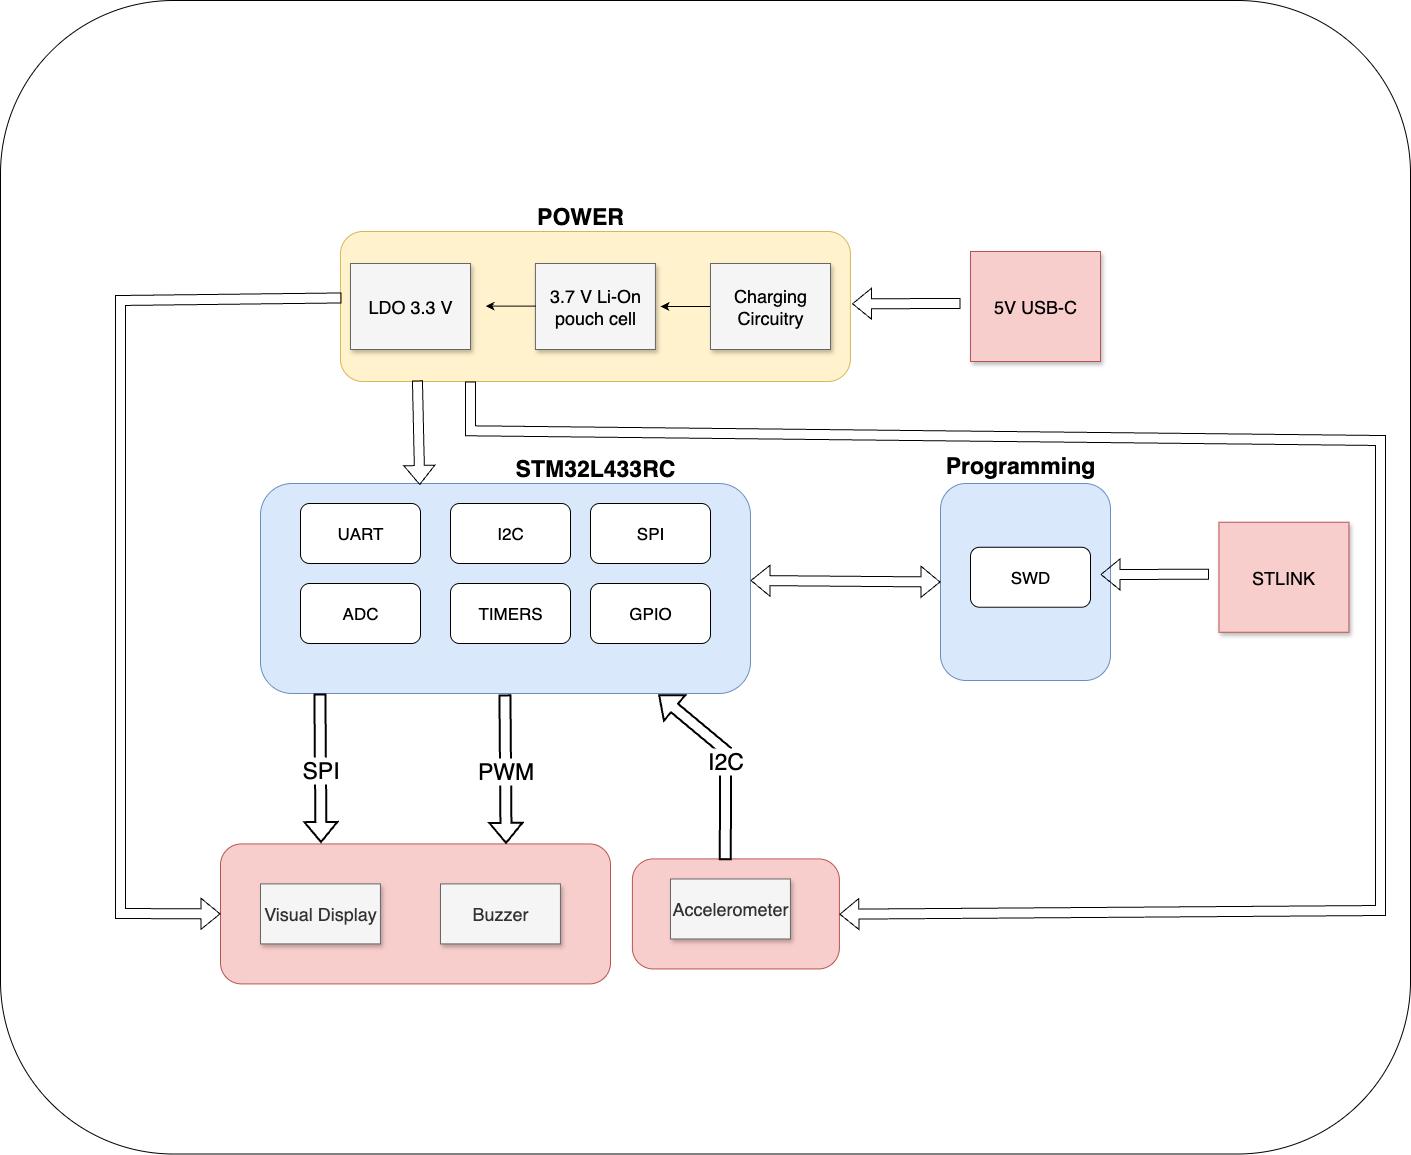

The diagram above was exported from draw.io. Its source (the exported page's mxGraphModel, read from the mxfile embedded in the PNG):
<mxGraphModel dx="2072" dy="1320" grid="1" gridSize="10" guides="1" tooltips="1" connect="1" arrows="1" fold="1" page="1" pageScale="1" pageWidth="850" pageHeight="1100" math="0" shadow="0">
  <root>
    <mxCell id="0" />
    <mxCell id="1" parent="0" />
    <mxCell id="X32Z_OJ9ixrD31oqLbmV-1" value="" style="rounded=1;whiteSpace=wrap;html=1;movable=1;resizable=1;rotatable=1;deletable=1;editable=1;locked=0;connectable=1;" parent="1" vertex="1">
      <mxGeometry x="540" y="490" width="1410" height="1153.5" as="geometry" />
    </mxCell>
    <mxCell id="X32Z_OJ9ixrD31oqLbmV-2" value="" style="rounded=1;whiteSpace=wrap;html=1;fillColor=#f8cecc;strokeColor=#b85450;rotation=90;arcSize=19;" parent="1" vertex="1">
      <mxGeometry x="1220.3600000000004" y="1299.91" width="110.05" height="207" as="geometry" />
    </mxCell>
    <mxCell id="X32Z_OJ9ixrD31oqLbmV-3" value="" style="rounded=1;whiteSpace=wrap;html=1;fillColor=#fff2cc;strokeColor=#d6b656;" parent="1" vertex="1">
      <mxGeometry x="879.9299999999998" y="721" width="510" height="150" as="geometry" />
    </mxCell>
    <mxCell id="X32Z_OJ9ixrD31oqLbmV-5" value="5V USB-C" style="whiteSpace=wrap;html=1;shadow=1;fontSize=18;fillColor=#f8cecc;strokeColor=#b85450;" parent="1" vertex="1">
      <mxGeometry x="1510" y="741" width="130" height="110" as="geometry" />
    </mxCell>
    <mxCell id="X32Z_OJ9ixrD31oqLbmV-55" value="" style="edgeStyle=orthogonalEdgeStyle;rounded=0;orthogonalLoop=1;jettySize=auto;html=1;" parent="1" source="X32Z_OJ9ixrD31oqLbmV-6" edge="1">
      <mxGeometry relative="1" as="geometry">
        <mxPoint x="1200" y="796" as="targetPoint" />
      </mxGeometry>
    </mxCell>
    <mxCell id="X32Z_OJ9ixrD31oqLbmV-6" value="&lt;div&gt;Charging Circuitry&lt;/div&gt;" style="whiteSpace=wrap;html=1;shadow=1;fontSize=18;fillColor=#f5f5f5;strokeColor=#666666;" parent="1" vertex="1">
      <mxGeometry x="1250" y="753" width="120" height="86" as="geometry" />
    </mxCell>
    <mxCell id="X32Z_OJ9ixrD31oqLbmV-9" value="&lt;div&gt;3.7 V Li-On pouch cell&lt;/div&gt;" style="whiteSpace=wrap;html=1;shadow=1;fontSize=18;fillColor=#f5f5f5;strokeColor=#666666;" parent="1" vertex="1">
      <mxGeometry x="1074.93" y="753" width="120" height="86" as="geometry" />
    </mxCell>
    <mxCell id="X32Z_OJ9ixrD31oqLbmV-10" value="" style="shape=flexArrow;endArrow=classic;html=1;rounded=0;entryX=1.003;entryY=0.531;entryDx=0;entryDy=0;entryPerimeter=0;" parent="1" edge="1">
      <mxGeometry width="50" height="50" relative="1" as="geometry">
        <mxPoint x="1500" y="793" as="sourcePoint" />
        <mxPoint x="1391.56" y="793.27" as="targetPoint" />
      </mxGeometry>
    </mxCell>
    <mxCell id="X32Z_OJ9ixrD31oqLbmV-11" value="Accelerometer" style="whiteSpace=wrap;html=1;shadow=1;fontSize=18;fillColor=#f5f5f5;strokeColor=#666666;fontColor=#333333;" parent="1" vertex="1">
      <mxGeometry x="1210.0000000000002" y="1368.4800000000002" width="119.93" height="60" as="geometry" />
    </mxCell>
    <mxCell id="X32Z_OJ9ixrD31oqLbmV-12" value="" style="rounded=1;whiteSpace=wrap;html=1;fillColor=#dae8fc;strokeColor=#6c8ebf;" parent="1" vertex="1">
      <mxGeometry x="800" y="973" width="490" height="210" as="geometry" />
    </mxCell>
    <mxCell id="X32Z_OJ9ixrD31oqLbmV-13" value="&lt;span style=&quot;font-size: 23px;&quot;&gt;&lt;b&gt;STM32L433RC&lt;/b&gt;&lt;/span&gt;" style="text;html=1;align=center;verticalAlign=middle;whiteSpace=wrap;rounded=0;" parent="1" vertex="1">
      <mxGeometry x="1064.9299999999998" y="943" width="140" height="30" as="geometry" />
    </mxCell>
    <mxCell id="X32Z_OJ9ixrD31oqLbmV-14" value="" style="shape=flexArrow;endArrow=classic;html=1;rounded=0;exitX=0.151;exitY=0.993;exitDx=0;exitDy=0;exitPerimeter=0;entryX=0.325;entryY=0.007;entryDx=0;entryDy=0;entryPerimeter=0;" parent="1" source="X32Z_OJ9ixrD31oqLbmV-3" target="X32Z_OJ9ixrD31oqLbmV-12" edge="1">
      <mxGeometry width="50" height="50" relative="1" as="geometry">
        <mxPoint x="958.46" y="880" as="sourcePoint" />
        <mxPoint x="958.46" y="950" as="targetPoint" />
      </mxGeometry>
    </mxCell>
    <mxCell id="X32Z_OJ9ixrD31oqLbmV-15" value="&lt;span style=&quot;font-size: 17px;&quot;&gt;UART&lt;/span&gt;" style="rounded=1;whiteSpace=wrap;html=1;" parent="1" vertex="1">
      <mxGeometry x="840" y="993" width="120" height="60" as="geometry" />
    </mxCell>
    <mxCell id="X32Z_OJ9ixrD31oqLbmV-16" value="&lt;span style=&quot;font-size: 17px;&quot;&gt;I2C&lt;/span&gt;" style="rounded=1;whiteSpace=wrap;html=1;" parent="1" vertex="1">
      <mxGeometry x="990" y="993" width="120" height="60" as="geometry" />
    </mxCell>
    <mxCell id="X32Z_OJ9ixrD31oqLbmV-17" value="&lt;span style=&quot;font-size: 17px;&quot;&gt;SPI&lt;/span&gt;&lt;span style=&quot;color: rgba(0, 0, 0, 0); font-family: monospace; font-size: 0px; text-align: start; text-wrap: nowrap;&quot;&gt;%3CmxGraphModel%3E%3Croot%3E%3CmxCell%20id%3D%220%22%2F%3E%3CmxCell%20id%3D%221%22%20parent%3D%220%22%2F%3E%3CmxCell%20id%3D%222%22%20value%3D%22%26lt%3Bspan%20style%3D%26quot%3Bfont-size%3A%2017px%3B%26quot%3B%26gt%3BEthernet%26amp%3Bnbsp%3B%26lt%3B%2Fspan%26gt%3B%22%20style%3D%22rounded%3D1%3BwhiteSpace%3Dwrap%3Bhtml%3D1%3B%22%20vertex%3D%221%22%20parent%3D%221%22%3E%3CmxGeometry%20x%3D%22540%22%20y%3D%221530%22%20width%3D%22120%22%20height%3D%2260%22%20as%3D%22geometry%22%2F%3E%3C%2FmxCell%3E%3C%2Froot%3E%3C%2FmxGraphModel%3E&lt;/span&gt;" style="rounded=1;whiteSpace=wrap;html=1;" parent="1" vertex="1">
      <mxGeometry x="1130" y="993" width="120" height="60" as="geometry" />
    </mxCell>
    <mxCell id="X32Z_OJ9ixrD31oqLbmV-18" value="&lt;span style=&quot;font-size: 17px;&quot;&gt;GPIO&lt;/span&gt;&lt;span style=&quot;color: rgba(0, 0, 0, 0); font-family: monospace; font-size: 0px; text-align: start; text-wrap: nowrap;&quot;&gt;%3CmxGraphModel%3E%3Croot%3E%3CmxCell%20id%3D%220%22%2F%3E%3CmxCell%20id%3D%221%22%20parent%3D%220%22%2F%3E%3CmxCell%20id%3D%222%22%20value%3D%22%26lt%3Bspan%20style%3D%26quot%3Bfont-size%3A%2017px%3B%26quot%3B%26gt%3BEthernet%26amp%3Bnbsp%3B%26lt%3B%2Fspan%26gt%3B%22%20style%3D%22rounded%3D1%3BwhiteSpace%3Dwrap%3Bhtml%3D1%3B%22%20vertex%3D%221%22%20parent%3D%221%22%3E%3CmxGeometry%20x%3D%22540%22%20y%3D%221530%22%20width%3D%22120%22%20height%3D%2260%22%20as%3D%22geometry%22%2F%3E%3C%2FmxCell%3E%3C%2Froot%3E%3C%2FmxGraphModel%3E&lt;/span&gt;" style="rounded=1;whiteSpace=wrap;html=1;" parent="1" vertex="1">
      <mxGeometry x="1130" y="1073" width="120" height="60" as="geometry" />
    </mxCell>
    <mxCell id="X32Z_OJ9ixrD31oqLbmV-19" value="&lt;span style=&quot;font-size: 17px;&quot;&gt;TIMERS&lt;/span&gt;" style="rounded=1;whiteSpace=wrap;html=1;" parent="1" vertex="1">
      <mxGeometry x="990" y="1073" width="120" height="60" as="geometry" />
    </mxCell>
    <mxCell id="X32Z_OJ9ixrD31oqLbmV-24" value="" style="rounded=1;whiteSpace=wrap;html=1;fillColor=#f8cecc;strokeColor=#b85450;" parent="1" vertex="1">
      <mxGeometry x="760" y="1333.4099999999999" width="390" height="140" as="geometry" />
    </mxCell>
    <mxCell id="X32Z_OJ9ixrD31oqLbmV-38" value="&lt;b&gt;&lt;font style=&quot;font-size: 23px;&quot;&gt;POWER&lt;/font&gt;&lt;/b&gt;" style="text;html=1;align=center;verticalAlign=middle;whiteSpace=wrap;rounded=0;" parent="1" vertex="1">
      <mxGeometry x="1050" y="691" width="140" height="30" as="geometry" />
    </mxCell>
    <mxCell id="X32Z_OJ9ixrD31oqLbmV-45" value="&lt;span style=&quot;font-size: 17px;&quot;&gt;ADC&lt;/span&gt;" style="rounded=1;whiteSpace=wrap;html=1;" parent="1" vertex="1">
      <mxGeometry x="840" y="1073" width="120" height="60" as="geometry" />
    </mxCell>
    <mxCell id="X32Z_OJ9ixrD31oqLbmV-56" value="&lt;div&gt;LDO 3.3 V&lt;/div&gt;" style="whiteSpace=wrap;html=1;shadow=1;fontSize=18;fillColor=#f5f5f5;strokeColor=#666666;" parent="1" vertex="1">
      <mxGeometry x="890" y="753" width="120" height="86" as="geometry" />
    </mxCell>
    <mxCell id="X32Z_OJ9ixrD31oqLbmV-57" value="" style="edgeStyle=orthogonalEdgeStyle;rounded=0;orthogonalLoop=1;jettySize=auto;html=1;" parent="1" edge="1">
      <mxGeometry relative="1" as="geometry">
        <mxPoint x="1075" y="795.63" as="sourcePoint" />
        <mxPoint x="1025" y="795.63" as="targetPoint" />
      </mxGeometry>
    </mxCell>
    <mxCell id="X32Z_OJ9ixrD31oqLbmV-58" value="Visual Display" style="whiteSpace=wrap;html=1;shadow=1;fontSize=18;fillColor=#f5f5f5;strokeColor=#666666;fontColor=#333333;" parent="1" vertex="1">
      <mxGeometry x="800" y="1373.4099999999999" width="119.93" height="60" as="geometry" />
    </mxCell>
    <mxCell id="X32Z_OJ9ixrD31oqLbmV-59" value="Buzzer" style="whiteSpace=wrap;html=1;shadow=1;fontSize=18;fillColor=#f5f5f5;strokeColor=#666666;fontColor=#333333;" parent="1" vertex="1">
      <mxGeometry x="980" y="1373.4099999999999" width="119.93" height="60" as="geometry" />
    </mxCell>
    <mxCell id="X32Z_OJ9ixrD31oqLbmV-61" value="&lt;font style=&quot;font-size: 23px;&quot;&gt;I2C&lt;/font&gt;" style="shape=flexArrow;endArrow=classic;html=1;rounded=0;entryX=0.812;entryY=1.005;entryDx=0;entryDy=0;entryPerimeter=0;strokeWidth=2;exitX=0.013;exitY=0.551;exitDx=0;exitDy=0;exitPerimeter=0;" parent="1" source="X32Z_OJ9ixrD31oqLbmV-2" target="X32Z_OJ9ixrD31oqLbmV-12" edge="1">
      <mxGeometry width="50" height="50" relative="1" as="geometry">
        <mxPoint x="1370" y="1340" as="sourcePoint" />
        <mxPoint x="1370" y="1510" as="targetPoint" />
        <Array as="points">
          <mxPoint x="1265" y="1240" />
        </Array>
      </mxGeometry>
    </mxCell>
    <mxCell id="X32Z_OJ9ixrD31oqLbmV-62" value="&lt;font style=&quot;font-size: 23px;&quot;&gt;SPI&lt;/font&gt;" style="shape=flexArrow;endArrow=classic;html=1;rounded=0;exitX=0.561;exitY=0.986;exitDx=0;exitDy=0;exitPerimeter=0;strokeWidth=2;" parent="1" edge="1">
      <mxGeometry x="0.03" width="50" height="50" relative="1" as="geometry">
        <mxPoint x="859.3900000000003" y="1183" as="sourcePoint" />
        <mxPoint x="860.54" y="1332.51" as="targetPoint" />
        <mxPoint as="offset" />
      </mxGeometry>
    </mxCell>
    <mxCell id="X32Z_OJ9ixrD31oqLbmV-64" value="" style="shape=flexArrow;endArrow=classic;html=1;rounded=0;entryX=0.5;entryY=0;entryDx=0;entryDy=0;exitX=0.255;exitY=0.998;exitDx=0;exitDy=0;exitPerimeter=0;" parent="1" edge="1">
      <mxGeometry width="50" height="50" relative="1" as="geometry">
        <mxPoint x="1010" y="871" as="sourcePoint" />
        <mxPoint x="1378.9050000000002" y="1403.7099999999994" as="targetPoint" />
        <Array as="points">
          <mxPoint x="1010.02" y="920.3" />
          <mxPoint x="1920" y="930" />
          <mxPoint x="1920" y="1400" />
        </Array>
      </mxGeometry>
    </mxCell>
    <mxCell id="X32Z_OJ9ixrD31oqLbmV-66" value="" style="shape=flexArrow;endArrow=classic;html=1;rounded=0;exitX=0.002;exitY=0.443;exitDx=0;exitDy=0;exitPerimeter=0;entryX=0;entryY=0.5;entryDx=0;entryDy=0;" parent="1" source="X32Z_OJ9ixrD31oqLbmV-3" target="X32Z_OJ9ixrD31oqLbmV-24" edge="1">
      <mxGeometry width="50" height="50" relative="1" as="geometry">
        <mxPoint x="660" y="810" as="sourcePoint" />
        <mxPoint x="660" y="915" as="targetPoint" />
        <Array as="points">
          <mxPoint x="660" y="790" />
          <mxPoint x="660" y="1403" />
        </Array>
      </mxGeometry>
    </mxCell>
    <mxCell id="X32Z_OJ9ixrD31oqLbmV-67" value="" style="rounded=1;whiteSpace=wrap;html=1;fillColor=#dae8fc;strokeColor=#6c8ebf;" parent="1" vertex="1">
      <mxGeometry x="1480" y="973" width="170" height="197" as="geometry" />
    </mxCell>
    <mxCell id="X32Z_OJ9ixrD31oqLbmV-68" value="&lt;span style=&quot;font-size: 23px;&quot;&gt;&lt;b&gt;Programming&lt;/b&gt;&lt;/span&gt;" style="text;html=1;align=center;verticalAlign=middle;whiteSpace=wrap;rounded=0;" parent="1" vertex="1">
      <mxGeometry x="1490" y="940" width="140" height="30" as="geometry" />
    </mxCell>
    <mxCell id="X32Z_OJ9ixrD31oqLbmV-69" value="&lt;span style=&quot;font-size: 17px;&quot;&gt;SWD&lt;/span&gt;" style="rounded=1;whiteSpace=wrap;html=1;" parent="1" vertex="1">
      <mxGeometry x="1510" y="1036.75" width="120" height="60" as="geometry" />
    </mxCell>
    <mxCell id="X32Z_OJ9ixrD31oqLbmV-70" value="STLINK" style="whiteSpace=wrap;html=1;shadow=1;fontSize=18;fillColor=#f8cecc;strokeColor=#b85450;" parent="1" vertex="1">
      <mxGeometry x="1758.44" y="1011.75" width="130" height="110" as="geometry" />
    </mxCell>
    <mxCell id="X32Z_OJ9ixrD31oqLbmV-71" value="" style="shape=flexArrow;endArrow=classic;html=1;rounded=0;entryX=1.003;entryY=0.531;entryDx=0;entryDy=0;entryPerimeter=0;" parent="1" edge="1">
      <mxGeometry width="50" height="50" relative="1" as="geometry">
        <mxPoint x="1748.44" y="1063.75" as="sourcePoint" />
        <mxPoint x="1640" y="1064.02" as="targetPoint" />
      </mxGeometry>
    </mxCell>
    <mxCell id="X32Z_OJ9ixrD31oqLbmV-72" value="" style="shape=flexArrow;endArrow=classic;html=1;rounded=0;entryX=0;entryY=0.5;entryDx=0;entryDy=0;startArrow=block;" parent="1" target="X32Z_OJ9ixrD31oqLbmV-67" edge="1">
      <mxGeometry width="50" height="50" relative="1" as="geometry">
        <mxPoint x="1290" y="1070" as="sourcePoint" />
        <mxPoint x="1378.9299999999996" y="1222.5100000000002" as="targetPoint" />
      </mxGeometry>
    </mxCell>
    <mxCell id="X90XGQGWyJXYzAwb6NL8-1" value="&lt;font style=&quot;font-size: 23px;&quot;&gt;PWM&lt;/font&gt;" style="shape=flexArrow;endArrow=classic;html=1;rounded=0;exitX=0.561;exitY=0.986;exitDx=0;exitDy=0;exitPerimeter=0;strokeWidth=2;" parent="1" edge="1">
      <mxGeometry x="0.03" width="50" height="50" relative="1" as="geometry">
        <mxPoint x="1044.43" y="1183.9" as="sourcePoint" />
        <mxPoint x="1045.5799999999997" y="1333.41" as="targetPoint" />
        <mxPoint as="offset" />
      </mxGeometry>
    </mxCell>
  </root>
</mxGraphModel>